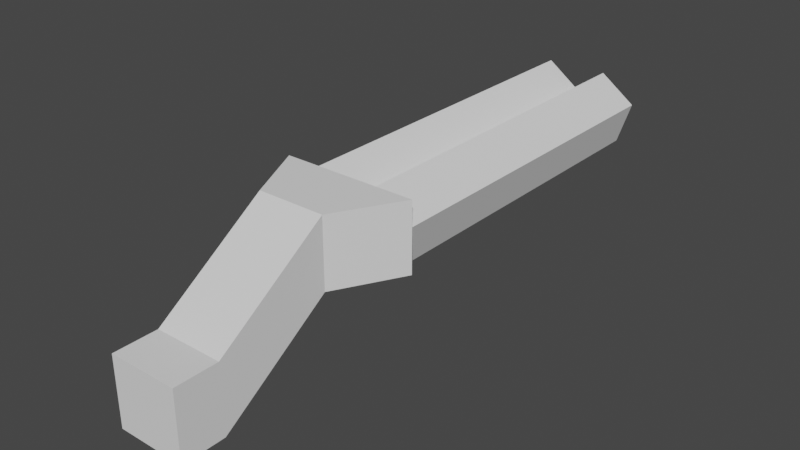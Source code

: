 # Source: shotgun.blend  (saved by Blender 3.6.11; exported with 4.5.12 LTS)
import bpy
from mathutils import Matrix  # noqa: F401  (used for matrix-valued properties, if any)

bpy.ops.wm.read_factory_settings(use_empty=True)
scene = bpy.context.scene
scene.name = 'Scene'

# ---- collections
col_collection = bpy.data.collections.new('Collection'); scene.collection.children.link(col_collection)
col_tubes = bpy.data.collections.new('Tubes'); col_collection.children.link(col_tubes)

# ---- world
world_world = bpy.data.worlds.new('World'); scene.world = world_world
world_world.use_nodes = True; world_world.node_tree.nodes.clear()
_N = world_world.node_tree.nodes; _L = world_world.node_tree.links
n0 = _N.new('ShaderNodeOutputWorld'); n0.name = 'World Output'; n0.location = (300, 300)
n1 = _N.new('ShaderNodeBackground'); n1.name = 'Background'; n1.location = (10, 300)
n1.inputs[0].default_value = (0.05088, 0.05088, 0.05088, 1.0)
_L.new(n1.outputs[0], n0.inputs[0])
n0.is_active_output = True
world_world.color = (0.05088, 0.05088, 0.05088)
world_world.use_sun_shadow = False
world_world.sun_shadow_jitter_overblur = 0.0

# ---- meshes
me_cube_004 = bpy.data.meshes.new('Cube.004')
me_cube_004.from_pydata([(-0.225, -0.225, -0.225), (-0.225, -0.225, 0.225), (-0.4414, 0.2096, -0.23), (-0.4414, 0.2096, 0.2192), (0.225, -0.225, -0.225), (0.225, -0.225, 0.225), (0.455, 0.2096, -0.23), (0.455, 0.2096, 0.2192), (-0.225, -0.9639, -0.725), (-0.225, -0.9639, -0.275), (0.225, -0.9639, -0.275), (0.225, -0.9639, -0.725), (-0.225, -1.248, -0.725), (-0.225, -1.248, -0.275), (0.225, -1.248, -0.275), (0.225, -1.248, -0.725)], [], [(0, 1, 3, 2), (2, 3, 7, 6), (6, 7, 5, 4), (5, 1, 9, 10), (2, 6, 4, 0), (7, 3, 1, 5), (10, 9, 13, 14), (4, 5, 10, 11), (1, 0, 8, 9), (0, 4, 11, 8), (15, 14, 13, 12), (11, 10, 14, 15), (8, 11, 15, 12), (9, 8, 12, 13)])
_uv = me_cube_004.uv_layers.new(name='UVMap')
_uv.uv.foreach_set('vector', [0.375, 0.0, 0.625, 0.0, 0.625, 0.25, 0.375, 0.25, 0.375, 0.25, 0.625, 0.25, 0.625, 0.5, 0.375, 0.5, 0.375, 0.5, 0.625, 0.5, 0.625, 0.75, 0.375, 0.75, 0.625, 0.75, 0.875, 0.75, 0.875, 0.75, 0.625, 0.75, 0.125, 0.5, 0.375, 0.5, 0.375, 0.75, 0.125, 0.75, 0.625, 0.5, 0.875, 0.5, 0.875, 0.75, 0.625, 0.75, 0.625, 0.75, 0.875, 0.75, 0.875, 0.75, 0.625, 0.75, 0.375, 0.75, 0.625, 0.75, 0.625, 0.75, 0.375, 0.75, 0.625, 0.0, 0.375, 0.0, 0.375, 0.0, 0.625, 0.0, 0.125, 0.75, 0.375, 0.75, 0.375, 0.75, 0.125, 0.75, 0.375, 0.75, 0.625, 0.75, 0.625, 1.0, 0.375, 1.0, 0.375, 0.75, 0.625, 0.75, 0.625, 0.75, 0.375, 0.75, 0.125, 0.75, 0.375, 0.75, 0.375, 0.75, 0.125, 0.75, 0.625, 0.0, 0.375, 0.0, 0.375, 0.0, 0.625, 0.0])
me_cube_004.update()
me_circle_001 = bpy.data.meshes.new('Circle.001')
me_circle_001.from_pydata([(0.0, 0.25, 0.0), (-0.2378, 0.07725, 0.0), (-0.1469, -0.2023, 0.0), (0.1469, -0.2023, 0.0), (0.2378, 0.07725, 0.0), (0.0, 0.25, 2.35), (-0.2378, 0.07725, 2.35), (-0.1469, -0.2023, 2.35), (0.1469, -0.2023, 2.35), (0.2378, 0.07725, 2.35), (-0.4142, 0.25, 0.0), (-0.652, 0.07725, 0.0), (-0.5612, -0.2023, 0.0), (-0.2673, -0.2023, 0.0), (-0.1765, 0.07725, 0.0), (-0.4142, 0.25, 2.35), (-0.652, 0.07725, 2.35), (-0.5612, -0.2023, 2.35), (-0.2673, -0.2023, 2.35), (-0.1765, 0.07725, 2.35)], [], [(1, 2, 7, 6), (4, 0, 5, 9), (2, 3, 8, 7), (0, 1, 6, 5), (3, 4, 9, 8), (11, 12, 17, 16), (14, 10, 15, 19), (12, 13, 18, 17), (10, 11, 16, 15), (13, 14, 19, 18)])
_uv = me_circle_001.uv_layers.new(name='UVMap')
_uv.uv.foreach_set('vector', [0.0, 0.0, 0.0, 0.0, 0.0, 0.0, 0.0, 0.0, 0.0, 0.0, 0.0, 0.0, 0.0, 0.0, 0.0, 0.0, 0.0, 0.0, 0.0, 0.0, 0.0, 0.0, 0.0, 0.0, 0.0, 0.0, 0.0, 0.0, 0.0, 0.0, 0.0, 0.0, 0.0, 0.0, 0.0, 0.0, 0.0, 0.0, 0.0, 0.0, 0.0, 0.0, 0.0, 0.0, 0.0, 0.0, 0.0, 0.0, 0.0, 0.0, 0.0, 0.0, 0.0, 0.0, 0.0, 0.0, 0.0, 0.0, 0.0, 0.0, 0.0, 0.0, 0.0, 0.0, 0.0, 0.0, 0.0, 0.0, 0.0, 0.0, 0.0, 0.0, 0.0, 0.0, 0.0, 0.0, 0.0, 0.0, 0.0, 0.0])
me_circle_001.update()

# ---- objects
ob_handle = bpy.data.objects.new('Handle', me_cube_004)
ob_circle_001 = bpy.data.objects.new('Circle.001', me_circle_001)

# ---- transforms, parenting, visibility, modifiers, constraints
ob_handle.location = (-0.0045, -0.4522, -0.09429)
ob_circle_001.location = (0.2004, 2.098, -0.1233)
ob_circle_001.rotation_euler = (1.571, -0.0, 0.0)

# ---- collection membership
col_collection.objects.link(ob_handle)
col_tubes.objects.link(ob_circle_001)

# ---- scene / render settings (as saved in the file)
scene.frame_start = 0; scene.frame_end = 2; scene.frame_set(1)
scene.render.engine = 'BLENDER_EEVEE_NEXT'
scene.cycles.sampling_pattern = 'TABULATED_SOBOL'
scene.view_settings.view_transform = 'Filmic'
bpy.context.view_layer.update()

# ---- added for rendering (the .blend has no active camera and no usable light): camera, sun
cam_auto = bpy.data.cameras.new('AutoCamera')
cam_auto.lens = 50.0
cam_auto.sensor_width = 36.0
cam_auto.clip_end = 1000.0
ob_auto_camera = bpy.data.objects.new('AutoCamera', cam_auto)
scene.collection.objects.link(ob_auto_camera)
ob_auto_camera.location = (3.71702, -4.26181, 2.62975)
ob_auto_camera.rotation_euler = (1.09748, -7.21219e-08, 0.694738)
scene.camera = ob_auto_camera
light_auto_sun = bpy.data.lights.new('AutoSun', 'SUN')
light_auto_sun.energy = 3.0
light_auto_sun.angle = 0.0523599
ob_auto_sun = bpy.data.objects.new('AutoSun', light_auto_sun)
scene.collection.objects.link(ob_auto_sun)
ob_auto_sun.rotation_euler = (0.872665, 0.174533, 0.523599)
bpy.context.view_layer.update()
